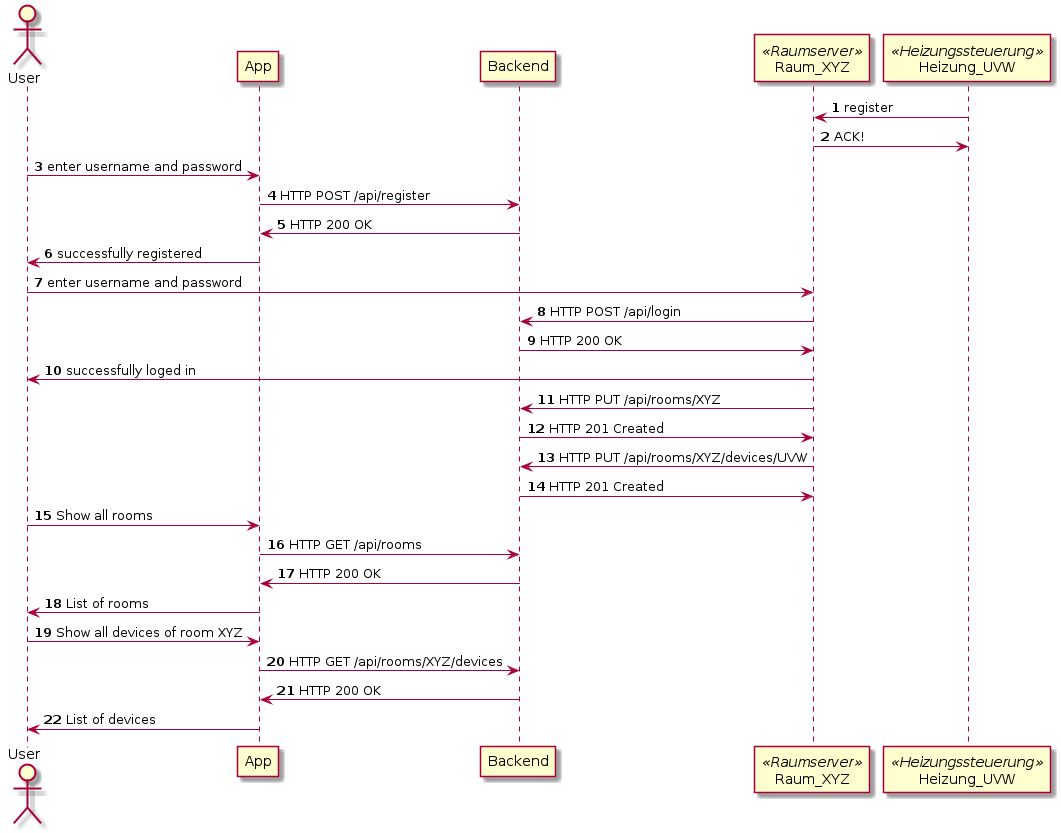

The diagram above was rendered by PlantUML. Its source (embedded in the PNG):
@startuml
actor User
participant "App" as App
participant "Backend" as Backend
participant "Raum_XYZ" as RS << Raumserver >>
participant "Heizung_UVW" as Heizung <<Heizungssteuerung>>

autonumber
Heizung -> RS: register
RS -> Heizung: ACK!
User -> App: enter username and password
App -> Backend: HTTP POST /api/register
Backend -> App: HTTP 200 OK
App -> User: successfully registered

User -> RS: enter username and password
RS -> Backend: HTTP POST /api/login
Backend -> RS: HTTP 200 OK
RS -> User: successfully loged in

RS -> Backend: HTTP PUT /api/rooms/XYZ
Backend -> RS: HTTP 201 Created

RS -> Backend: HTTP PUT /api/rooms/XYZ/devices/UVW
Backend -> RS: HTTP 201 Created

User -> App: Show all rooms
App -> Backend: HTTP GET /api/rooms
Backend -> App: HTTP 200 OK
App -> User: List of rooms

User -> App: Show all devices of room XYZ
App -> Backend: HTTP GET /api/rooms/XYZ/devices
Backend -> App: HTTP 200 OK
App -> User: List of devices

@enduml